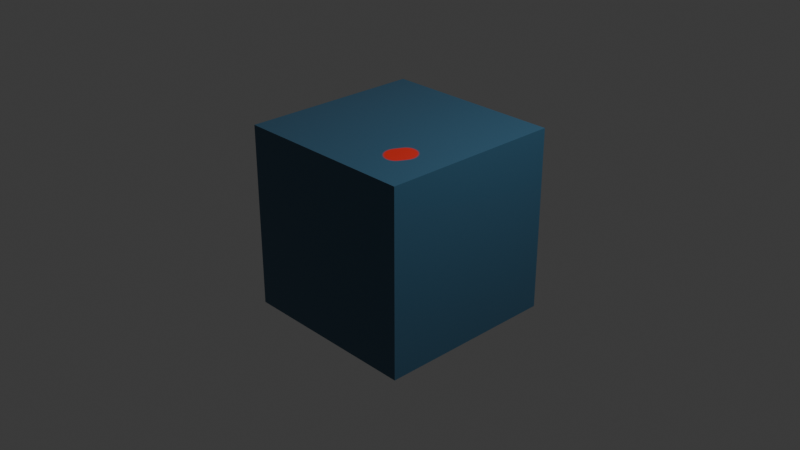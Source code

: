 # Source: painted_cube.blend  (saved by Blender 5.2.44; exported with 4.5.12 LTS)
import bpy
from mathutils import Matrix  # noqa: F401  (used for matrix-valued properties, if any)

bpy.ops.wm.read_factory_settings(use_empty=True)
scene = bpy.context.scene
scene.name = 'Scene'

# ---- collections
col_collection = bpy.data.collections.new('Collection'); scene.collection.children.link(col_collection)

# ---- images (referenced by path relative to the original .blend; pixels are not part of the script)
import os
ASSET_DIR = os.environ.get("B2B_ASSET_DIR", "")  # directory of the original .blend (textures are referenced by path, not embedded)
HERE = os.path.dirname(os.path.abspath(__file__))  # packed textures are extracted next to this script under _unpacked/

def load_image(name, relpath, width, height, colorspace="sRGB"):
    """Load a texture the original file referenced (path relative to the .blend, or extracted next to this script)."""
    p = next((c for c in (os.path.join(HERE, relpath), os.path.join(ASSET_DIR, relpath)) if relpath and os.path.exists(c)), "")
    if p:
        img = bpy.data.images.load(p, check_existing=True)
        img.name = name
    else:  # same state as the original file: an image datablock whose file is absent (Cycles renders it pink)
        img = bpy.data.images.new(name, width, height)
        img.source = "FILE"
        img.filepath = "//" + (relpath or name)
    img.colorspace_settings.name = colorspace
    return img
img_paint_layer_2 = load_image('Paint Layer 2', '_unpacked/Paint_Layer_2.6cf032f5.png', 2048, 2048, 'sRGB')

# ---- materials (node trees are filled in below, after node groups)
mat_open_painter_prototype_material = bpy.data.materials.new('Open Painter Prototype Material')

# ---- material node trees
mat_open_painter_prototype_material.use_nodes = True; mat_open_painter_prototype_material.node_tree.nodes.clear()
_N = mat_open_painter_prototype_material.node_tree.nodes; _L = mat_open_painter_prototype_material.node_tree.links
n0 = _N.new('ShaderNodeBsdfPrincipled'); n0.name = 'Surface'; n0.location = (0, 0)
n0.inputs[2].default_value = 0.4
n0.inputs[10].default_value = 0.005
n1 = _N.new('ShaderNodeOutputMaterial'); n1.name = 'Material Output'; n1.location = (0, 0)
n2 = _N.new('ShaderNodeRGB'); n2.name = 'Color'; n2.location = (0, 0)
n2.outputs[0].default_value = (0.15, 0.15, 0.15, 1.0)
n3 = _N.new('ShaderNodeRGB'); n3.name = '6e15120754ea40e5952fd6e7e519efba_fill'; n3.location = (0, 0)
n3.outputs[0].default_value = (0.04, 0.12, 0.2, 1.0)
n4 = _N.new('ShaderNodeMath'); n4.name = '6e15120754ea40e5952fd6e7e519efba_opacity'; n4.location = (0, 0)
n4.operation = 'MULTIPLY'
n4.inputs[0].default_value = 1.0
n4.inputs[1].default_value = 1.0
n5 = _N.new('ShaderNodeMixRGB'); n5.name = '6e15120754ea40e5952fd6e7e519efba_mix'; n5.location = (0, 0)
n6 = _N.new('ShaderNodeTexImage'); n6.name = '8973db5e461f4b6d9b9d11befc324c0b_image'; n6.location = (0, 0)
n6.image = img_paint_layer_2
n7 = _N.new('ShaderNodeMath'); n7.name = '8973db5e461f4b6d9b9d11befc324c0b_opacity'; n7.location = (0, 0)
n7.operation = 'MULTIPLY'
n7.inputs[1].default_value = 1.0
n8 = _N.new('ShaderNodeMixRGB'); n8.name = '8973db5e461f4b6d9b9d11befc324c0b_mix'; n8.location = (0, 0)
_L.new(n0.outputs[0], n1.inputs[0])
_L.new(n4.outputs[0], n5.inputs[0])
_L.new(n2.outputs[0], n5.inputs[1])
_L.new(n3.outputs[0], n5.inputs[2])
_L.new(n6.outputs[1], n7.inputs[0])
_L.new(n7.outputs[0], n8.inputs[0])
_L.new(n5.outputs[0], n8.inputs[1])
_L.new(n6.outputs[0], n8.inputs[2])
_L.new(n8.outputs[0], n0.inputs[0])
n1.is_active_output = True

# ---- world
world_world = bpy.data.worlds.new('World'); scene.world = world_world
world_world.use_nodes = True; world_world.node_tree.nodes.clear()
_N = world_world.node_tree.nodes; _L = world_world.node_tree.links
n0 = _N.new('ShaderNodeOutputWorld'); n0.name = 'World Output'; n0.location = (200, 100)
n1 = _N.new('ShaderNodeBackground'); n1.name = 'Background'; n1.location = (-200, 100)
n1.inputs[0].default_value = (0.05088, 0.05088, 0.05088, 1.0)
_L.new(n1.outputs[0], n0.inputs[0])
n0.is_active_output = True
world_world.color = (0.05088, 0.05088, 0.05088)
world_world.sun_shadow_jitter_overblur = 0.0

# ---- cameras
cam_camera = bpy.data.cameras.new('Camera')
cam_camera.clip_end = 100.0
cam_camera.ortho_scale = 7.314

# ---- lights
light_light = bpy.data.lights.new('Light', 'POINT')
light_light.energy = 1000.0
light_light.shadow_soft_size = 0.1

# ---- meshes
me_cube = bpy.data.meshes.new('Cube')
me_cube.from_pydata([(1.0, 1.0, 1.0), (1.0, 1.0, -1.0), (1.0, -1.0, 1.0), (1.0, -1.0, -1.0), (-1.0, 1.0, 1.0), (-1.0, 1.0, -1.0), (-1.0, -1.0, 1.0), (-1.0, -1.0, -1.0)], [], [(0, 4, 6, 2), (3, 2, 6, 7), (7, 6, 4, 5), (5, 1, 3, 7), (1, 0, 2, 3), (5, 4, 0, 1)])
_uv = me_cube.uv_layers.new(name='UVMap')
_uv.uv.foreach_set('vector', [0.625, 0.5, 0.875, 0.5, 0.875, 0.75, 0.625, 0.75, 0.375, 0.75, 0.625, 0.75, 0.625, 1.0, 0.375, 1.0, 0.375, 0.0, 0.625, 0.0, 0.625, 0.25, 0.375, 0.25, 0.125, 0.5, 0.375, 0.5, 0.375, 0.75, 0.125, 0.75, 0.375, 0.5, 0.625, 0.5, 0.625, 0.75, 0.375, 0.75, 0.375, 0.25, 0.625, 0.25, 0.625, 0.5, 0.375, 0.5])
me_cube.materials.append(mat_open_painter_prototype_material)
me_cube.use_mirror_vertex_groups = False
me_cube.update()

# ---- objects
ob_cube = bpy.data.objects.new('Cube', me_cube)
ob_light = bpy.data.objects.new('Light', light_light)
ob_camera = bpy.data.objects.new('Camera', cam_camera)

# ---- transforms, parenting, visibility, modifiers, constraints
ob_cube.location = (0.0, 0.0, 0.0)
ob_cube.lock_rotations_4d = False
ob_cube.empty_display_type = 'ARROWS'
ob_cube.lineart.crease_threshold = 0.0
ob_light.location = (4.076, 1.005, 5.904)
ob_light.rotation_euler = (0.6503, 0.05522, 1.866)
ob_light.lock_rotations_4d = False
ob_light.empty_display_type = 'ARROWS'
ob_light.color = (0.0, 0.0, 0.0, 0.0)
ob_light.lineart.crease_threshold = 0.0
ob_camera.location = (7.359, -6.926, 4.958)
ob_camera.rotation_euler = (1.109, 0.0, 0.8149)
ob_camera.lock_rotations_4d = False
ob_camera.empty_display_type = 'ARROWS'
ob_camera.color = (0.0, 0.0, 0.0, 0.0)
ob_camera.display_type = 'WIRE'
ob_camera.lineart.crease_threshold = 0.0

# ---- collection membership
col_collection.objects.link(ob_cube)
col_collection.objects.link(ob_light)
col_collection.objects.link(ob_camera)

# ---- scene / render settings (as saved in the file)
scene.camera = ob_camera
scene.frame_start = 1; scene.frame_end = 250; scene.frame_set(1)
scene.render.engine = 'BLENDER_EEVEE_NEXT'
scene.render.bake_bias = 0.0
scene.render.bake_samples = 0
scene.render.compositor_device = 'GPU'
scene.eevee.use_volume_custom_range = False
scene.eevee.fast_gi_thickness_near = 0.1
scene.eevee.fast_gi_thickness_far = 0.0
scene.eevee.ray_tracing_options.screen_trace_thickness = 0.1
bpy.context.view_layer.update()
